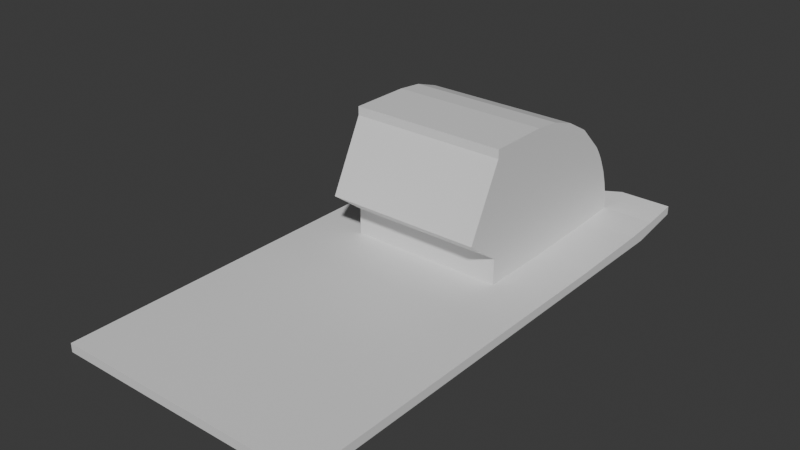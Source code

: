 # Source: Ridgeline_window_plug.blend  (saved by Blender 4.4.32; exported with 4.5.12 LTS)
import bpy
from mathutils import Matrix  # noqa: F401  (used for matrix-valued properties, if any)

bpy.ops.wm.read_factory_settings(use_empty=True)
scene = bpy.context.scene
scene.name = 'Scene'

# ---- collections
col_collection = bpy.data.collections.new('Collection'); scene.collection.children.link(col_collection)

# ---- materials (node trees are filled in below, after node groups)
mat_material = bpy.data.materials.new('Material')
mat_material.alpha_threshold = 0.0
mat_material.roughness = 0.5
mat_material.line_color = (0.0, 0.0, 0.0, 1.0)

# ---- material node trees
mat_material.use_nodes = True; mat_material.node_tree.nodes.clear()
_N = mat_material.node_tree.nodes; _L = mat_material.node_tree.links
n0 = _N.new('ShaderNodeOutputMaterial'); n0.name = 'Material Output'; n0.location = (300, 300)
n1 = _N.new('ShaderNodeBsdfPrincipled'); n1.name = 'Principled BSDF'; n1.location = (10, 300)
n1.inputs[3].default_value = 1.45
_L.new(n1.outputs[0], n0.inputs[0])
n0.is_active_output = True

# ---- world
world_world = bpy.data.worlds.new('World'); scene.world = world_world
world_world.use_nodes = True; world_world.node_tree.nodes.clear()
_N = world_world.node_tree.nodes; _L = world_world.node_tree.links
n0 = _N.new('ShaderNodeOutputWorld'); n0.name = 'World Output'; n0.location = (300, 300)
n1 = _N.new('ShaderNodeBackground'); n1.name = 'Background'; n1.location = (10, 300)
n1.inputs[0].default_value = (0.05088, 0.05088, 0.05088, 1.0)
_L.new(n1.outputs[0], n0.inputs[0])
n0.is_active_output = True
world_world.color = (0.05088, 0.05088, 0.05088)
world_world.sun_shadow_jitter_overblur = 0.0

# ---- meshes
me_cube = bpy.data.meshes.new('Cube')
me_cube.from_pydata([(1.0, 1.0, 1.5), (1.0, -1.0, 1.0), (1.0, -1.0, 0.5), (-1.0, 1.0, 1.5), (-1.0, -1.0, 1.0), (-1.0, -1.0, 0.5), (0.6, 1.0, 1.0), (-0.6, 1.0, 1.0), (0.6, 0.3667, 1.0), (-0.6, 0.3667, 1.0), (0.6, 0.1333, 1.0), (-0.6, 0.1333, 1.0), (-0.6, 0.3667, 8.5), (0.6, 0.3667, 8.5), (0.6, 0.1333, 8.5), (-0.6, 0.1333, 8.5), (0.6, 0.7333, 1.125), (-0.6, 0.7333, 1.125), (0.6, 0.4667, 8.35), (-0.6, 0.4667, 8.35), (0.6, 0.5667, 7.85), (-0.6, 0.5667, 7.85), (0.6, 0.6667, 7.0), (-0.6, 0.6667, 7.0), (0.6, 0.7667, 5.5), (-0.6, 0.7667, 5.5), (0.6, 0.7833, 5.15), (-0.6, 0.7833, 5.15), (0.6, 0.8, 4.75), (-0.6, 0.8, 4.75), (0.6, 0.8167, 4.25), (-0.6, 0.8167, 4.25), (0.6, 0.8333, 3.7), (-0.6, 0.8333, 3.7), (0.6, 0.85, 2.9), (-0.6, 0.85, 2.9), (0.6, 0.8583, 2.35), (-0.6, 0.8583, 2.35), (-0.6, 0.8667, 1.25), (0.6, 0.8667, 1.25), (-1.0, -1.0, 0.5), (1.0, -1.0, 0.5), (0.0, 1.0, 0.25), (0.0, 0.8667, 1.25), (0.3, 1.0, 0.6), (0.3, 1.0, 0.375), (-0.3, 1.0, 0.6), (-1.0, -1.0, 0.5), (1.0, 1.0, 1.0), (1.0, -1.0, 0.5), (-1.0, 1.0, 1.0), (0.6, -1.0, 0.5), (-0.6, -1.0, 0.5), (-0.3, 1.0, 0.375), (0.6, 0.8, -1.0), (0.6, 1.0, 1.5), (-0.6, 0.8, -1.0), (-0.6, 1.0, 1.5), (0.0, 0.8, -1.0), (0.3, 0.8, -1.0), (-0.3, 0.8, -1.0), (1.0, 0.8, 0.5), (-1.0, 0.8, 0.5), (0.6, 0.1333, 2.5), (-0.6, 0.1333, 2.5), (-0.6, 0.3667, 3.0), (0.6, 0.3667, 3.0), (0.6, 0.0, 4.0), (0.6, 0.3667, 4.5), (-0.6, 0.0, 4.0), (-0.6, 0.3667, 4.5), (0.6, 0.1333, 8.0), (0.6, 0.3667, 8.0), (-0.6, 0.1333, 8.0), (-0.6, 0.3667, 8.0), (-1.0, -0.8, 0.5), (0.6, -0.8, -1.0), (-0.6, -0.8, -1.0), (1.0, -0.8, 0.5), (-1.0, -0.8, 0.5), (1.0, -0.8, 0.5), (-1.0, -0.8, 0.5), (1.0, -0.8, 0.5), (-0.6, 0.4, 1.0), (-1.0, 0.4, 1.0), (1.0, 0.7333, 1.125), (-1.0, 0.8667, 1.25), (-1.0, 0.7333, 1.125), (0.6, 0.4, 1.0), (1.0, 0.8667, 1.25), (1.0, 0.4, 1.0)], [], [(3, 50, 62, 81, 47, 4, 84, 87, 86), (77, 47, 81), (10, 11, 4), (71, 14, 15, 73), (74, 73, 15, 12), (71, 72, 13, 14), (76, 77, 56, 54), (76, 54, 61, 82), (48, 0, 89, 85, 90, 1, 49, 82, 61), (77, 81, 62, 56), (78, 80, 41, 2), (12, 15, 14, 13), (80, 82, 49, 41), (10, 8, 66, 63), (9, 11, 64, 65), (11, 10, 63, 64), (63, 66, 68, 67), (65, 64, 69, 70), (64, 63, 67, 69), (67, 68, 72, 71), (70, 69, 73, 74), (69, 67, 71, 73), (40, 47, 81, 79), (5, 40, 79, 75), (56, 62, 50), (61, 54, 48), (82, 2, 78, 49, 76), (77, 76, 51, 52), (51, 76, 49), (47, 77, 52), (47, 52, 51, 49, 1, 4), (0, 48, 6, 55), (54, 6, 48), (56, 7, 53, 60), (42, 53, 46), (60, 53, 42, 58), (59, 58, 42, 45), (54, 59, 45, 6), (3, 57, 7, 50), (44, 45, 42), (56, 50, 7), (6, 45, 44, 55), (46, 53, 7, 57), (0, 55, 39, 89), (38, 57, 3, 86), (44, 43, 55), (43, 44, 42), (46, 43, 42), (57, 43, 46), (57, 38, 43), (38, 86, 87, 17), (17, 87, 84, 83), (16, 85, 89, 39), (88, 90, 85, 16), (4, 11, 84), (4, 1, 10), (1, 90, 10), (10, 90, 88, 8), (84, 11, 9, 83), (18, 8, 13), (18, 20, 8), (20, 22, 8), (22, 24, 8), (88, 24, 8), (26, 24, 88), (28, 26, 88), (88, 30, 28), (88, 32, 30), (88, 16, 32), (32, 16, 34), (34, 16, 36), (39, 36, 16), (55, 43, 39), (37, 36, 39, 43, 38), (36, 37, 35, 34), (34, 35, 33, 32), (30, 32, 33, 31), (30, 31, 29, 28), (28, 29, 27, 26), (24, 26, 27, 25), (22, 24, 25, 23), (22, 20, 21, 23), (21, 20, 18, 19), (13, 18, 19, 12), (19, 9, 12), (19, 9, 21), (23, 21, 9), (83, 9, 23), (25, 83, 23), (83, 25, 17), (25, 27, 17), (27, 29, 17), (29, 31, 17), (31, 33, 17), (33, 35, 17), (35, 37, 17), (38, 17, 37)])
_uv = me_cube.uv_layers.new(name='UVMap')
_uv.uv.foreach_set('vector', [0.625, 0.25, 0.5625, 0.25, 0.5625, 0.1875, 0.5625, 0.01563, 0.5625, 0.0, 0.625, 0.0, 0.625, 0.1772, 0.625, 0.2064, 0.625, 0.2301, 0.0, 0.0, 0.0, 0.0, 0.0, 0.0, 0.75, 0.7188, 0.8125, 0.7188, 0.875, 0.75, 0.75, 0.7188, 0.75, 0.7188, 0.8125, 0.7188, 0.8125, 0.7188, 0.8125, 0.6875, 0.8125, 0.7188, 0.8125, 0.7188, 0.8125, 0.6875, 0.75, 0.7188, 0.75, 0.6875, 0.75, 0.6875, 0.75, 0.7188, 0.0, 0.0, 0.0, 0.0, 0.0, 0.0, 0.0, 0.0, 0.0, 0.0, 0.0, 0.0, 0.5625, 0.5625, 0.5625, 0.7344, 0.5625, 0.5, 0.625, 0.5, 0.625, 0.5201, 0.625, 0.5428, 0.625, 0.5718, 0.625, 0.75, 0.5625, 0.75, 0.5625, 0.7344, 0.5625, 0.5625, 0.0, 0.0, 0.5625, 0.01563, 0.5625, 0.1875, 0.0, 0.0, 0.375, 0.7344, 0.5, 0.7344, 0.5, 0.75, 0.375, 0.75, 0.8125, 0.6875, 0.8125, 0.7188, 0.75, 0.7188, 0.75, 0.6875, 0.5, 0.7344, 0.5625, 0.7344, 0.5625, 0.75, 0.5, 0.75, 0.75, 0.7188, 0.75, 0.6875, 0.75, 0.6875, 0.75, 0.7188, 0.8125, 0.6875, 0.8125, 0.7188, 0.8125, 0.7188, 0.8125, 0.6875, 0.8125, 0.7188, 0.75, 0.7188, 0.75, 0.7188, 0.8125, 0.7188, 0.75, 0.7188, 0.75, 0.6875, 0.75, 0.6875, 0.75, 0.7188, 0.8125, 0.6875, 0.8125, 0.7188, 0.8125, 0.7188, 0.8125, 0.6875, 0.8125, 0.7188, 0.75, 0.7188, 0.75, 0.7188, 0.8125, 0.7188, 0.75, 0.7188, 0.75, 0.6875, 0.75, 0.6875, 0.75, 0.7188, 0.8125, 0.6875, 0.8125, 0.7188, 0.8125, 0.7188, 0.8125, 0.6875, 0.8125, 0.7188, 0.75, 0.7188, 0.75, 0.7188, 0.8125, 0.7188, 0.5, 0.0, 0.5625, 0.0, 0.5625, 0.01563, 0.5, 0.01562, 0.375, 0.0, 0.5, 0.0, 0.5, 0.01562, 0.375, 0.01562, 0.0, 0.0, 0.5625, 0.1875, 0.5625, 0.25, 0.5625, 0.5625, 0.0, 0.0, 0.5625, 0.5, 0.5625, 0.7344, 0.375, 0.75, 0.375, 0.7344, 0.0, 0.0, 0.0, 0.0, 0.0, 0.0, 0.0, 0.0, 0.0, 0.0, 0.0, 0.0, 0.0, 0.0, 0.0, 0.0, 0.0, 0.0, 0.0, 0.0, 0.0, 0.0, 0.0, 0.0, 0.0, 0.0, 0.0, 0.0, 0.0, 0.0, 0.0, 0.0, 0.625, 0.75, 0.875, 0.75, 0.625, 0.5, 0.5625, 0.5, 0.0, 0.0, 0.75, 0.5625, 0.0, 0.0, 0.0, 0.0, 0.5625, 0.5, 0.0, 0.0, 0.0, 0.0, 0.0, 0.0, 0.0, 0.0, 0.7812, 0.5, 0.0, 0.0, 0.7969, 0.5, 0.0, 0.0, 0.0, 0.0, 0.7812, 0.5, 0.0, 0.0, 0.0, 0.0, 0.0, 0.0, 0.7812, 0.5, 0.0, 0.0, 0.0, 0.0, 0.0, 0.0, 0.0, 0.0, 0.0, 0.0, 0.0, 0.0, 0.0, 0.0, 0.0, 0.0, 0.5625, 0.25, 0.7656, 0.5, 0.0, 0.0, 0.7812, 0.5, 0.0, 0.0, 0.5625, 0.25, 0.0, 0.0, 0.0, 0.0, 0.0, 0.0, 0.7656, 0.5, 0.75, 0.5625, 0.7969, 0.5, 0.0, 0.0, 0.0, 0.0, 0.0, 0.0, 0.625, 0.5, 0.0, 0.0, 0.0, 0.0, 0.625, 0.5201, 0.0, 0.0, 0.0, 0.0, 0.0, 0.0, 0.625, 0.2301, 0.7656, 0.5, 0.7812, 0.625, 0.75, 0.5625, 0.7812, 0.625, 0.7656, 0.5, 0.7812, 0.5, 0.7969, 0.5, 0.7812, 0.625, 0.7812, 0.5, 0.0, 0.0, 0.7812, 0.625, 0.7969, 0.5, 0.0, 0.0, 0.0, 0.0, 0.7812, 0.625, 0.0, 0.0, 0.625, 0.2301, 0.625, 0.2064, 0.0, 0.0, 0.0, 0.0, 0.625, 0.2064, 0.625, 0.1772, 0.8125, 0.6719, 0.0, 0.0, 0.625, 0.5428, 0.625, 0.5201, 0.0, 0.0, 0.75, 0.6707, 0.625, 0.5718, 0.625, 0.5428, 0.0, 0.0, 0.875, 0.75, 0.8125, 0.7188, 0.875, 0.5728, 0.875, 0.75, 0.625, 0.75, 0.75, 0.7188, 0.625, 0.75, 0.625, 0.5718, 0.75, 0.7188, 0.75, 0.7188, 0.625, 0.5718, 0.75, 0.6707, 0.75, 0.6875, 0.875, 0.5728, 0.8125, 0.7188, 0.8125, 0.6875, 0.8125, 0.6719, 0.0, 0.0, 0.0, 0.0, 0.0, 0.0, 0.0, 0.0, 0.0, 0.0, 0.0, 0.0, 0.0, 0.0, 0.0, 0.0, 0.0, 0.0, 0.0, 0.0, 0.0, 0.0, 0.0, 0.0, 0.75, 0.6707, 0.0, 0.0, 0.0, 0.0, 0.0, 0.0, 0.0, 0.0, 0.75, 0.6707, 0.0, 0.0, 0.0, 0.0, 0.75, 0.6707, 0.75, 0.6707, 0.0, 0.0, 0.0, 0.0, 0.75, 0.6707, 0.0, 0.0, 0.0, 0.0, 0.75, 0.6707, 0.0, 0.0, 0.0, 0.0, 0.0, 0.0, 0.0, 0.0, 0.0, 0.0, 0.0, 0.0, 0.0, 0.0, 0.0, 0.0, 0.0, 0.0, 0.0, 0.0, 0.0, 0.0, 0.75, 0.5625, 0.7812, 0.625, 0.0, 0.0, 0.0, 0.0, 0.0, 0.0, 0.0, 0.0, 0.7812, 0.625, 0.0, 0.0, 0.0, 0.0, 0.0, 0.0, 0.0, 0.0, 0.0, 0.0, 0.0, 0.0, 0.0, 0.0, 0.0, 0.0, 0.0, 0.0, 0.0, 0.0, 0.0, 0.0, 0.0, 0.0, 0.0, 0.0, 0.0, 0.0, 0.0, 0.0, 0.0, 0.0, 0.0, 0.0, 0.0, 0.0, 0.0, 0.0, 0.0, 0.0, 0.0, 0.0, 0.0, 0.0, 0.0, 0.0, 0.0, 0.0, 0.0, 0.0, 0.0, 0.0, 0.0, 0.0, 0.0, 0.0, 0.0, 0.0, 0.0, 0.0, 0.0, 0.0, 0.0, 0.0, 0.0, 0.0, 0.0, 0.0, 0.0, 0.0, 0.0, 0.0, 0.0, 0.0, 0.0, 0.0, 0.0, 0.0, 0.0, 0.0, 0.8125, 0.6875, 0.0, 0.0, 0.0, 0.0, 0.8125, 0.6875, 0.0, 0.0, 0.0, 0.0, 0.0, 0.0, 0.0, 0.0, 0.0, 0.0, 0.0, 0.0, 0.8125, 0.6719, 0.0, 0.0, 0.0, 0.0, 0.0, 0.0, 0.8125, 0.6719, 0.0, 0.0, 0.8125, 0.6719, 0.0, 0.0, 0.0, 0.0, 0.0, 0.0, 0.0, 0.0, 0.0, 0.0, 0.0, 0.0, 0.0, 0.0, 0.0, 0.0, 0.0, 0.0, 0.0, 0.0, 0.0, 0.0, 0.0, 0.0, 0.0, 0.0, 0.0, 0.0, 0.0, 0.0, 0.0, 0.0, 0.0, 0.0, 0.0, 0.0, 0.0, 0.0, 0.0, 0.0, 0.0, 0.0, 0.0, 0.0, 0.0, 0.0])
me_cube.materials.append(mat_material)
me_cube.use_mirror_vertex_groups = False
me_cube.update()

# ---- objects
ob_cube = bpy.data.objects.new('Cube', me_cube)

# ---- transforms, parenting, visibility, modifiers, constraints
ob_cube.location = (0.0, 0.0, 2.0)
ob_cube.scale = (15.0, 30.0, 2.0)
ob_cube.lock_rotations_4d = False
ob_cube.empty_display_type = 'ARROWS'
ob_cube.lineart.crease_threshold = 0.0

# ---- collection membership
col_collection.objects.link(ob_cube)

# ---- scene / render settings (as saved in the file)
scene.frame_start = 1; scene.frame_end = 250; scene.frame_set(0)
scene.render.engine = 'BLENDER_EEVEE_NEXT'
scene.unit_settings.scale_length = 0.001
bpy.context.view_layer.update()

# ---- added for rendering (the .blend has no active camera and no usable light): camera, sun
cam_auto = bpy.data.cameras.new('AutoCamera')
cam_auto.lens = 50.0
cam_auto.sensor_width = 36.0
cam_auto.clip_end = 1132.1
ob_auto_camera = bpy.data.objects.new('AutoCamera', cam_auto)
scene.collection.objects.link(ob_auto_camera)
ob_auto_camera.location = (64.5075, -77.409, 61.106)
ob_auto_camera.rotation_euler = (1.09748, -7.21219e-08, 0.694738)
scene.camera = ob_auto_camera
light_auto_sun = bpy.data.lights.new('AutoSun', 'SUN')
light_auto_sun.energy = 3.0
light_auto_sun.angle = 0.0523599
ob_auto_sun = bpy.data.objects.new('AutoSun', light_auto_sun)
scene.collection.objects.link(ob_auto_sun)
ob_auto_sun.rotation_euler = (0.872665, 0.174533, 0.523599)
bpy.context.view_layer.update()
